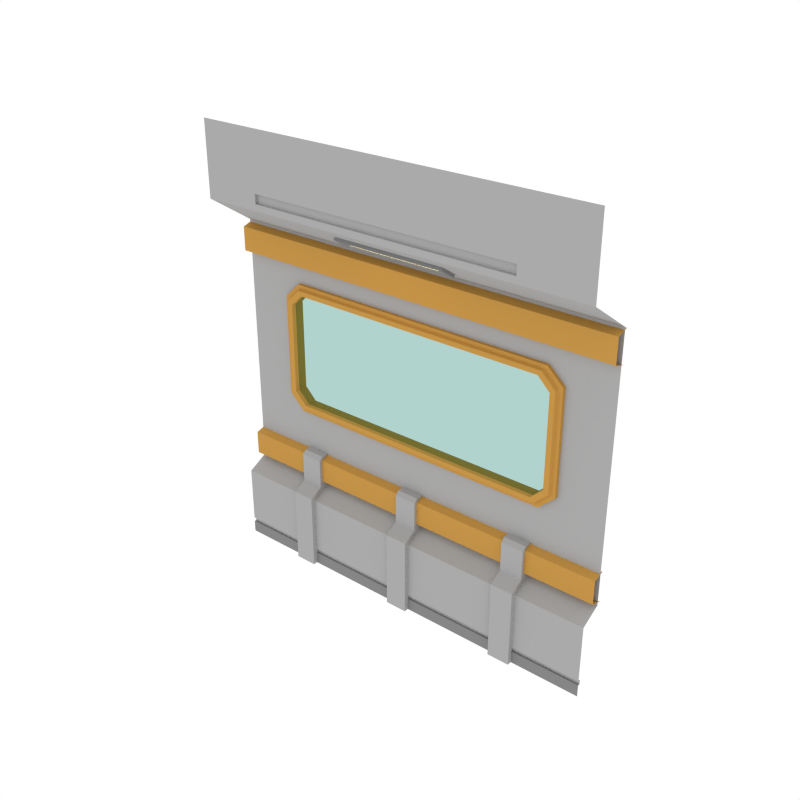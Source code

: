 # Source: Window_Wall_SideB.blend  (saved by Blender 3.4.6; exported with 4.5.12 LTS)
import bpy
from mathutils import Matrix  # noqa: F401  (used for matrix-valued properties, if any)

bpy.ops.wm.read_factory_settings(use_empty=True)
scene = bpy.context.scene
scene.name = 'Scene'

# ---- collections
col_collection_1 = bpy.data.collections.new('Collection 1'); scene.collection.children.link(col_collection_1)

# ---- materials (node trees are filled in below, after node groups)
mat_main = bpy.data.materials.new('Main')
mat_main.alpha_threshold = 0.0
mat_main.diffuse_color = (0.402, 0.402, 0.402, 1.0)
mat_main.roughness = 0.5
mat_accent = bpy.data.materials.new('Accent')
mat_accent.alpha_threshold = 0.0
mat_accent.diffuse_color = (0.5596, 0.2977, 0.06679, 1.0)
mat_accent.roughness = 0.5
mat_glass = bpy.data.materials.new('Glass')
mat_glass.alpha_threshold = 0.0
mat_glass.diffuse_color = (0.0291, 0.0291, 0.0291, 1.0)
mat_glass.roughness = 0.5
mat_darkgrey = bpy.data.materials.new('DarkGrey')
mat_darkgrey.alpha_threshold = 0.0
mat_darkgrey.diffuse_color = (0.2395, 0.2395, 0.2395, 1.0)
mat_darkgrey.roughness = 0.5
mat_light = bpy.data.materials.new('Light')
mat_light.alpha_threshold = 0.0
mat_light.diffuse_color = (0.4869, 0.4869, 0.4869, 1.0)
mat_light.roughness = 0.5

# ---- node groups
ng_auto_smooth = bpy.data.node_groups.new('Auto Smooth', 'GeometryNodeTree')
_s = ng_auto_smooth.interface.new_socket(name='Geometry', in_out='OUTPUT', socket_type='NodeSocketGeometry')
_s = ng_auto_smooth.interface.new_socket(name='Geometry', in_out='INPUT', socket_type='NodeSocketGeometry')
_s = ng_auto_smooth.interface.new_socket(name='Angle', in_out='INPUT', socket_type='NodeSocketFloat')
_s.subtype = 'ANGLE'
_s.min_value = 0.0
_s.max_value = 3.142
ng_auto_smooth.is_modifier = True
_N = ng_auto_smooth.nodes; _L = ng_auto_smooth.links
n0 = _N.new('NodeGroupOutput'); n0.name = 'Group Output'; n0.location = (480, -100)
n1 = _N.new('NodeGroupInput'); n1.name = 'Group Input'; n1.location = (-420, -300)
n2 = _N.new('NodeGroupInput'); n2.name = 'Group Input.001'; n2.location = (-60, -100)
n3 = _N.new('GeometryNodeSetShadeSmooth'); n3.name = 'Set Shade Smooth'; n3.location = (120, -100)
n3.domain = 'EDGE'
n4 = _N.new('GeometryNodeSetShadeSmooth'); n4.name = 'Set Shade Smooth.001'; n4.location = (300, -100)
n5 = _N.new('GeometryNodeInputMeshEdgeAngle'); n5.name = 'Edge Angle'; n5.location = (-420, -220)
n6 = _N.new('GeometryNodeInputEdgeSmooth'); n6.name = 'Is Edge Smooth'; n6.location = (-60, -160)
n7 = _N.new('GeometryNodeInputShadeSmooth'); n7.name = 'Is Face Smooth'; n7.location = (-240, -340)
n8 = _N.new('FunctionNodeBooleanMath'); n8.name = 'Boolean Math'; n8.location = (-60, -220)
n9 = _N.new('FunctionNodeCompare'); n9.name = 'Compare'; n9.location = (-240, -180)
n9.operation = 'LESS_EQUAL'
_L.new(n5.outputs[0], n9.inputs[0])
_L.new(n4.outputs[0], n0.inputs[0])
_L.new(n1.outputs[1], n9.inputs[1])
_L.new(n9.outputs[0], n8.inputs[0])
_L.new(n7.outputs[0], n8.inputs[1])
_L.new(n2.outputs[0], n3.inputs[0])
_L.new(n6.outputs[0], n3.inputs[1])
_L.new(n3.outputs[0], n4.inputs[0])
_L.new(n8.outputs[0], n3.inputs[2])
n0.is_active_output = True

# ---- material node trees
mat_glass.use_nodes = True; mat_glass.node_tree.nodes.clear()
_N = mat_glass.node_tree.nodes; _L = mat_glass.node_tree.links
n0 = _N.new('ShaderNodeOutputMaterial'); n0.name = 'Material Output'; n0.location = (300, 300)
n1 = _N.new('ShaderNodeBsdfTransparent'); n1.name = 'Transparent BSDF'; n1.location = (10, 300)
n1.inputs[0].default_value = (0.4375, 0.65, 0.6132, 1.0)
_L.new(n1.outputs[0], n0.inputs[0])
n0.is_active_output = True
mat_light.use_nodes = True; mat_light.node_tree.nodes.clear()
_N = mat_light.node_tree.nodes; _L = mat_light.node_tree.links
n0 = _N.new('ShaderNodeOutputMaterial'); n0.name = 'Material Output'; n0.location = (300, 300)
n1 = _N.new('ShaderNodeEmission'); n1.name = 'Emission'; n1.location = (10, 300)
n1.inputs[0].default_value = (1.0, 0.812, 0.3343, 1.0)
n1.inputs[1].default_value = 3.1
_L.new(n1.outputs[0], n0.inputs[0])
n0.is_active_output = True

# ---- world
world_world = bpy.data.worlds.new('World'); scene.world = world_world
world_world.color = (1.0, 1.0, 1.0)
world_world.use_sun_shadow = False
world_world.sun_shadow_jitter_overblur = 0.0
world_world.cycles.sampling_method = 'NONE'
world_world.cycles.sample_map_resolution = 256

# ---- meshes
me_plane_013 = bpy.data.meshes.new('Plane.013')
me_plane_013.from_pydata([(2.0, -1.214e-06, 0.0), (2.0, 0.2064, 3.399), (-2.0, 1.214e-06, 0.0), (-2.0, 0.2064, 3.399), (2.0, -0.2557, 4.431), (-2.0, -0.2557, 4.431), (2.0, 0.2064, 0.8535), (-2.0, 0.2064, 0.8535), (-2.0, 1.199e-06, 0.7412), (2.0, -1.229e-06, 0.7412), (-2.0, -0.2557, 3.704), (2.0, -0.2557, 3.704), (2.0, 0.235, 3.383), (-2.0, 0.235, 3.383), (2.0, 0.1211, 3.348), (-2.0, 0.1211, 3.348), (2.0, 0.1211, 3.112), (-2.0, 0.1211, 3.112), (2.0, 0.2372, 3.077), (-2.0, 0.2373, 3.077), (2.0, 0.235, 1.181), (-2.0, 0.235, 1.181), (2.0, 0.1211, 1.147), (-2.0, 0.1211, 1.147), (2.0, 0.1211, 0.91), (-2.0, 0.1211, 0.91), (2.0, 0.2372, 0.8757), (-2.0, 0.2373, 0.8757), (0.5339, 0.06092, 3.504), (-0.6201, 0.06092, 3.504), (-0.6201, -0.1006, 3.61), (0.5339, -0.1006, 3.61), (0.5339, 0.04097, 3.474), (-0.6201, 0.04097, 3.474), (-0.6201, -0.1206, 3.58), (0.5339, -0.1206, 3.58), (2.0, -0.2557, 3.767), (-2.0, -0.2557, 3.767), (2.0, -0.2557, 3.86), (-2.0, -0.2557, 3.86), (1.338, 0.02199, 0.1655), (-1.338, 0.022, 0.1655), (1.338, 0.02199, 0.1205), (-1.338, 0.022, 0.1205), (1.325, -0.2557, 4.431), (-1.412, -0.2557, 4.431), (1.338, -8.423e-07, 0.1655), (-1.338, 8.423e-07, 0.1655), (1.338, -8.423e-07, 0.1205), (-1.338, 8.423e-07, 0.1205), (-1.447, -0.2557, 3.704), (1.447, -0.2557, 3.704), (1.325, -0.2557, 3.767), (-1.412, -0.2557, 3.767), (1.325, -0.2557, 3.86), (-1.412, -0.2557, 3.86), (1.325, -0.2271, 3.767), (-1.412, -0.2271, 3.767), (1.325, -0.2271, 3.86), (-1.412, -0.2271, 3.86), (2.0, 0.2064, 2.861), (-2.0, 0.2064, 2.861), (-1.447, 0.2064, 3.399), (1.447, 0.2064, 3.399), (1.338, 0.2064, 2.861), (-1.338, 0.2064, 2.861), (-2.0, 0.2064, 1.636), (2.0, 0.2064, 1.636), (-1.315, -0.04581, 0.0), (-1.091, -0.04581, 0.0), (-1.315, 0.2435, 0.0), (-1.315, 0.2435, 0.8754), (-1.091, 0.2435, 0.0), (-1.091, 0.2435, 0.8754), (-1.315, -0.04581, 0.7771), (-1.315, 0.09027, 0.8525), (-1.091, 0.09027, 0.8525), (-1.091, -0.04581, 0.7771), (-0.117, -0.04581, 0.0), (0.107, -0.04581, 0.0), (-0.117, 0.2435, 0.0), (-0.117, 0.2435, 0.8754), (0.107, 0.2435, 0.0), (0.107, 0.2435, 0.8754), (-0.117, -0.04581, 0.7771), (-0.117, 0.09027, 0.8525), (0.107, 0.09027, 0.8525), (0.107, -0.04581, 0.7771), (1.081, -0.04581, 0.0), (1.305, -0.04581, 0.0), (1.081, 0.2435, 0.0), (1.081, 0.2435, 0.8754), (1.305, 0.2435, 0.0), (1.305, 0.2435, 0.8754), (1.081, -0.04581, 0.7771), (1.081, 0.09027, 0.8525), (1.305, 0.09027, 0.8525), (1.305, -0.04581, 0.7771), (0.4815, 0.008427, 3.495), (-0.5677, 0.008428, 3.495), (-0.5677, -0.08927, 3.559), (0.4815, -0.08927, 3.559), (0.4497, -0.006625, 3.519), (-0.5359, -0.006625, 3.519), (-0.5359, -0.06527, 3.558), (0.4497, -0.06527, 3.558), (-1.315, 0.2435, 1.186), (-1.091, 0.2435, 1.186), (-0.117, 0.2435, 1.186), (0.107, 0.2435, 1.186), (1.081, 0.2435, 1.186), (1.305, 0.2435, 1.186), (-1.091, 0.1282, 1.186), (-1.091, 0.09027, 1.148), (-1.315, 0.09027, 1.148), (-1.315, 0.1282, 1.186), (0.107, 0.1282, 1.186), (0.107, 0.09027, 1.148), (-0.117, 0.09027, 1.148), (-0.117, 0.1282, 1.186), (1.305, 0.1282, 1.186), (1.305, 0.09027, 1.148), (1.081, 0.09027, 1.148), (1.081, 0.1282, 1.186), (-2.0, 1.212e-06, 0.1205), (2.0, -1.218e-06, 0.1205), (1.338, -8.423e-07, 0.7412), (-1.338, 8.423e-07, 0.7412), (2.0, -1.218e-06, 0.1655), (1.338, 0.2064, 0.8535), (-1.338, 0.2064, 0.8535), (-2.0, 1.211e-06, 0.1655), (-2.0, 0.022, 0.1655), (-2.0, 0.022, 0.1205), (1.338, -8.423e-07, 0.0), (-1.338, 8.423e-07, 0.0), (2.0, 0.02199, 0.1205), (2.0, 0.02199, 0.1655), (-1.338, 0.2064, 1.636), (1.338, 0.2064, 1.636), (-1.362, 0.1715, 2.909), (1.375, 0.1715, 1.588), (1.375, 0.1715, 2.909), (-1.362, 0.1715, 1.588), (1.375, 0.2775, 2.909), (1.375, 0.2775, 1.588), (-1.362, 0.2775, 2.909), (-1.362, 0.2775, 1.588), (-1.522, 0.2775, 2.759), (-1.522, 0.2775, 1.738), (-1.522, 0.1715, 2.759), (-1.522, 0.1715, 1.738), (1.535, 0.2775, 2.759), (1.535, 0.2775, 1.738), (1.535, 0.1715, 2.759), (1.535, 0.1715, 1.738), (-1.421, 0.1384, 2.698), (-1.299, 0.1384, 2.818), (1.434, 0.1384, 2.698), (1.312, 0.1384, 2.818), (1.312, 0.1384, 1.679), (1.312, 0.2799, 1.679), (-1.299, 0.1384, 1.679), (1.312, 0.2799, 2.818), (-1.299, 0.2799, 2.818), (-1.299, 0.2799, 1.679), (-1.421, 0.2799, 1.799), (-1.421, 0.2799, 2.698), (-1.421, 0.1384, 1.799), (1.434, 0.2799, 2.698), (1.434, 0.1384, 1.799), (1.434, 0.2799, 1.799), (-1.331, 0.1395, 2.864), (1.344, 0.1395, 2.864), (1.484, 0.1395, 2.729), (1.484, 0.1395, 1.768), (1.344, 0.1395, 1.633), (-1.472, 0.1395, 2.729), (-1.472, 0.1395, 1.768), (-1.331, 0.1395, 1.633), (1.352, 0.1706, 2.876), (1.497, 0.1706, 1.761), (1.352, 0.1706, 1.621), (-1.339, 0.1706, 2.876), (1.497, 0.1706, 2.736), (-1.485, 0.1706, 2.736), (-1.485, 0.1706, 1.761), (-1.339, 0.1706, 1.621), (-2.0, 0.2064, 2.717), (-2.0, 0.2064, 1.78), (-1.485, 0.2064, 2.717), (-1.485, 0.2064, 1.78), (2.0, 0.2064, 1.78), (2.0, 0.2064, 2.717), (1.485, 0.2064, 2.717), (1.485, 0.2064, 1.78), (-1.452, 0.1837, 2.708), (-1.327, 0.1837, 2.83), (1.465, 0.1837, 2.708), (1.34, 0.1837, 2.83), (1.34, 0.1837, 1.667), (-1.327, 0.1837, 1.667), (-1.452, 0.1837, 1.789), (1.465, 0.1837, 1.789)], [], [(54, 38, 4, 44), (127, 126, 129, 130), (51, 50, 62, 63), (13, 15, 14, 12), (15, 17, 16, 14), (17, 19, 18, 16), (21, 23, 22, 20), (23, 25, 24, 22), (25, 27, 26, 24), (35, 34, 100, 101), (30, 29, 33, 34), (28, 31, 35, 32), (29, 28, 32, 33), (31, 30, 34, 35), (62, 65, 64, 63), (52, 36, 38, 54), (37, 53, 55, 39), (55, 53, 57, 59), (52, 53, 50, 51), (63, 64, 60, 1), (50, 10, 3, 62), (126, 9, 6, 129), (129, 6, 67, 139), (41, 40, 46, 47), (39, 55, 45, 5), (134, 0, 125, 48), (2, 135, 49, 124), (52, 54, 58, 56), (54, 44, 45, 55), (11, 51, 63, 1), (40, 137, 128, 46), (130, 129, 139, 138), (41, 43, 42, 40), (7, 130, 138, 66), (51, 11, 36, 52), (3, 61, 65, 62), (126, 46, 128, 9), (52, 56, 57, 53), (54, 55, 59, 58), (50, 53, 37, 10), (81, 85, 118, 119, 108), (68, 70, 72, 69), (69, 72, 73, 76, 77), (74, 68, 69, 77), (74, 77, 76, 75), (74, 75, 71, 70, 68), (78, 80, 82, 79), (79, 82, 83, 86, 87), (84, 78, 79, 87), (84, 87, 86, 85), (84, 85, 81, 80, 78), (83, 81, 108, 109), (88, 90, 92, 89), (89, 92, 93, 96, 97), (94, 88, 89, 97), (94, 97, 96, 95), (94, 95, 91, 90, 88), (98, 101, 105, 102), (34, 33, 99, 100), (32, 35, 101, 98), (33, 32, 98, 99), (103, 102, 105, 104), (99, 98, 102, 103), (101, 100, 104, 105), (100, 99, 103, 104), (76, 73, 107, 112, 113), (86, 83, 109, 116, 117), (96, 93, 111, 120, 121), (116, 109, 108, 119), (85, 86, 117, 118), (93, 91, 110, 111), (120, 111, 110, 123), (73, 71, 106, 107), (91, 95, 122, 123, 110), (112, 107, 106, 115), (95, 96, 121, 122), (71, 75, 114, 115, 106), (112, 115, 114, 113), (116, 119, 118, 117), (120, 123, 122, 121), (75, 76, 113, 114), (192, 195, 139, 67), (8, 131, 47, 127), (43, 133, 124, 49), (132, 133, 43, 41), (135, 134, 48, 49), (8, 127, 130, 7), (56, 58, 59, 57), (42, 43, 49, 48), (40, 42, 136, 137), (136, 42, 48, 125), (191, 189, 66, 138), (127, 47, 46, 126), (132, 41, 47, 131), (154, 152, 144, 142), (142, 144, 146, 140), (143, 147, 145, 141), (151, 149, 147, 143), (141, 145, 153, 155), (140, 146, 148, 150), (150, 148, 149, 151), (155, 153, 152, 154), (158, 159, 163, 169), (159, 157, 164, 163), (162, 160, 161, 165), (168, 162, 165, 166), (160, 170, 171, 161), (157, 156, 167, 164), (156, 168, 166, 167), (170, 158, 169, 171), (173, 172, 157, 159), (152, 153, 171, 169), (146, 144, 163, 164), (175, 174, 158, 170), (144, 152, 169, 163), (153, 145, 161, 171), (148, 146, 164, 167), (147, 149, 166, 165), (176, 175, 170, 160), (172, 177, 156, 157), (177, 178, 168, 156), (174, 173, 159, 158), (149, 148, 167, 166), (178, 179, 162, 168), (179, 176, 160, 162), (145, 147, 165, 161), (187, 182, 176, 179), (186, 187, 179, 178), (184, 180, 173, 174), (185, 186, 178, 177), (183, 185, 177, 172), (182, 181, 175, 176), (181, 184, 174, 175), (180, 183, 172, 173), (142, 140, 183, 180), (155, 154, 184, 181), (141, 155, 181, 182), (140, 150, 185, 183), (150, 151, 186, 185), (154, 142, 180, 184), (151, 143, 187, 186), (143, 141, 182, 187), (65, 61, 188, 190), (190, 188, 189, 191), (60, 64, 194, 193), (193, 194, 195, 192), (196, 202, 201, 200, 203, 198, 199, 197), (91, 93, 92, 90), (81, 83, 82, 80), (71, 73, 72, 70)])
me_plane_013.polygons.foreach_set('material_index', [0, 0, 0, 1, 1, 1, 1, 1, 1, 3, 3, 3, 3, 3, 0, 0, 0, 0, 0, 0, 0, 0, 0, 0, 0, 3, 3, 0, 0, 0, 0, 0, 0, 0, 0, 0, 0, 0, 0, 0, 0, 3, 0, 0, 0, 0, 3, 0, 0, 0, 0, 0, 3, 0, 0, 0, 0, 3, 3, 3, 3, 4, 3, 3, 3, 0, 0, 0, 0, 0, 0, 0, 0, 0, 0, 0, 0, 0, 0, 0, 0, 0, 0, 3, 0, 3, 0, 0, 3, 0, 3, 0, 0, 0, 1, 1, 1, 1, 1, 1, 1, 1, 1, 1, 1, 1, 1, 1, 1, 1, 1, 1, 1, 1, 1, 1, 1, 1, 1, 1, 1, 1, 1, 1, 1, 1, 1, 1, 1, 1, 1, 1, 1, 1, 1, 1, 1, 1, 1, 1, 1, 1, 0, 0, 0, 0, 2, 0, 0, 0])
me_plane_013.materials.append(mat_main)
me_plane_013.materials.append(mat_accent)
me_plane_013.materials.append(mat_glass)
me_plane_013.materials.append(mat_darkgrey)
me_plane_013.materials.append(mat_light)
me_plane_013.use_remesh_preserve_volume = False
me_plane_013.use_remesh_preserve_attributes = False
me_plane_013.use_mirror_vertex_groups = False
me_plane_013.update()

# ---- objects
ob_window_wall_sideb = bpy.data.objects.new('Window_Wall_SideB', me_plane_013)

# ---- transforms, parenting, visibility, modifiers, constraints
ob_window_wall_sideb.location = (0.0, 0.0, 0.0)
ob_window_wall_sideb.lineart.crease_threshold = 0.0
_m = ob_window_wall_sideb.modifiers.new('Auto Smooth', 'NODES')
_m.node_group = ng_auto_smooth
_gi = [s.identifier for s in ng_auto_smooth.interface.items_tree if s.item_type == 'SOCKET' and s.in_out == 'INPUT']
_m[_gi[1]] = 0.5236  # Angle

# ---- collection membership
col_collection_1.objects.link(ob_window_wall_sideb)

# ---- scene / render settings (as saved in the file)
scene.frame_start = 1; scene.frame_end = 250; scene.frame_set(0)
scene.render.engine = 'CYCLES'
scene.render.resolution_x = 1000
scene.render.resolution_y = 1000
scene.render.dither_intensity = 0.0
scene.cycles.samples = 200
scene.cycles.sampling_pattern = 'TABULATED_SOBOL'
scene.cycles.light_sampling_threshold = 0.0
scene.cycles.use_adaptive_sampling = False
scene.cycles.use_light_tree = False
scene.cycles.caustics_reflective = False
scene.cycles.caustics_refractive = False
scene.cycles.blur_glossy = 0.0
scene.cycles.max_bounces = 2
scene.cycles.pixel_filter_type = 'GAUSSIAN'
scene.cycles.sample_clamp_indirect = 0.0
scene.view_settings.view_transform = 'Standard'
bpy.context.view_layer.update()

# ---- added for rendering (the .blend has no active camera): camera
cam_auto = bpy.data.cameras.new('AutoCamera')
cam_auto.lens = 50.0
cam_auto.sensor_width = 36.0
cam_auto.clip_end = 1000.0
ob_auto_camera = bpy.data.objects.new('AutoCamera', cam_auto)
scene.collection.objects.link(ob_auto_camera)
ob_auto_camera.location = (5.54515, -6.64206, 6.65157)
ob_auto_camera.rotation_euler = (1.09748, -7.21219e-08, 0.694738)
scene.camera = ob_auto_camera
bpy.context.view_layer.update()
